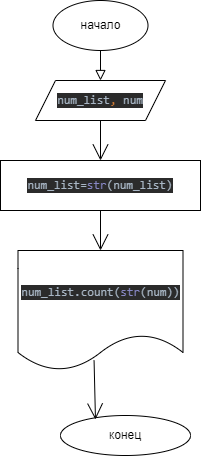

The diagram above was exported from draw.io. Its source (the exported page's mxGraphModel, read from the mxfile embedded in the PNG):
<mxGraphModel dx="635" dy="559" grid="1" gridSize="10" guides="1" tooltips="1" connect="1" arrows="1" fold="1" page="1" pageScale="1" pageWidth="827" pageHeight="1169" math="0" shadow="0">
  <root>
    <mxCell id="WIyWlLk6GJQsqaUBKTNV-0" />
    <mxCell id="WIyWlLk6GJQsqaUBKTNV-1" parent="WIyWlLk6GJQsqaUBKTNV-0" />
    <mxCell id="WIyWlLk6GJQsqaUBKTNV-2" value="" style="rounded=0;html=1;jettySize=auto;orthogonalLoop=1;fontSize=11;endArrow=block;endFill=0;endSize=8;strokeWidth=1;shadow=0;labelBackgroundColor=none;edgeStyle=orthogonalEdgeStyle;exitX=0.5;exitY=1;exitDx=0;exitDy=0;entryX=0.5;entryY=0;entryDx=0;entryDy=0;" parent="WIyWlLk6GJQsqaUBKTNV-1" source="4XrlgHcL5edWBOwhJTZR-0" target="4XrlgHcL5edWBOwhJTZR-1" edge="1">
      <mxGeometry relative="1" as="geometry">
        <mxPoint x="219.5" y="260" as="sourcePoint" />
        <mxPoint x="219.5" y="310" as="targetPoint" />
      </mxGeometry>
    </mxCell>
    <mxCell id="4XrlgHcL5edWBOwhJTZR-0" value="начало" style="ellipse;whiteSpace=wrap;html=1;hachureGap=4;" parent="WIyWlLk6GJQsqaUBKTNV-1" vertex="1">
      <mxGeometry x="162.5" y="60" width="95" height="50" as="geometry" />
    </mxCell>
    <mxCell id="40-JJJtP64SpfNixEql1-18" style="edgeStyle=none;curved=1;rounded=0;orthogonalLoop=1;jettySize=auto;html=1;exitX=0.5;exitY=1;exitDx=0;exitDy=0;entryX=0.5;entryY=0;entryDx=0;entryDy=0;endArrow=open;startSize=14;endSize=14;sourcePerimeterSpacing=8;targetPerimeterSpacing=8;" edge="1" parent="WIyWlLk6GJQsqaUBKTNV-1" source="4XrlgHcL5edWBOwhJTZR-1" target="L831dmrKyAuVbP7FHhAC-45">
      <mxGeometry relative="1" as="geometry" />
    </mxCell>
    <mxCell id="4XrlgHcL5edWBOwhJTZR-1" value="&lt;pre style=&quot;background-color: #2b2b2b ; color: #a9b7c6 ; font-family: &amp;#34;jetbrains mono&amp;#34; , monospace ; font-size: 9 8pt&quot;&gt;&lt;pre style=&quot;font-family: &amp;#34;jetbrains mono&amp;#34; , monospace&quot;&gt;&lt;pre style=&quot;font-family: &amp;#34;jetbrains mono&amp;#34; , monospace&quot;&gt;&lt;pre style=&quot;font-family: &amp;#34;jetbrains mono&amp;#34; , monospace&quot;&gt;&lt;pre style=&quot;font-family: &amp;#34;jetbrains mono&amp;#34; , monospace&quot;&gt;&lt;pre style=&quot;font-family: &amp;#34;jetbrains mono&amp;#34; , monospace&quot;&gt;&lt;pre style=&quot;font-family: &amp;#34;jetbrains mono&amp;#34; , monospace&quot;&gt;&lt;pre style=&quot;font-family: &amp;#34;jetbrains mono&amp;#34; , monospace&quot;&gt;num_list&lt;span style=&quot;color: #cc7832&quot;&gt;, &lt;/span&gt;num&lt;/pre&gt;&lt;/pre&gt;&lt;/pre&gt;&lt;/pre&gt;&lt;/pre&gt;&lt;/pre&gt;&lt;/pre&gt;&lt;/pre&gt;" style="shape=parallelogram;perimeter=parallelogramPerimeter;whiteSpace=wrap;html=1;fixedSize=1;hachureGap=4;" parent="WIyWlLk6GJQsqaUBKTNV-1" vertex="1">
      <mxGeometry x="145" y="140" width="130" height="40" as="geometry" />
    </mxCell>
    <mxCell id="4XrlgHcL5edWBOwhJTZR-3" value="конец" style="ellipse;whiteSpace=wrap;html=1;hachureGap=4;" parent="WIyWlLk6GJQsqaUBKTNV-1" vertex="1">
      <mxGeometry x="170" y="475" width="130" height="40" as="geometry" />
    </mxCell>
    <mxCell id="L831dmrKyAuVbP7FHhAC-45" value="&lt;pre style=&quot;background-color: #2b2b2b ; color: #a9b7c6 ; font-family: &amp;#34;jetbrains mono&amp;#34; , monospace ; font-size: 9 8pt&quot;&gt;&lt;pre style=&quot;font-family: &amp;#34;jetbrains mono&amp;#34; , monospace&quot;&gt;&lt;pre style=&quot;font-family: &amp;#34;jetbrains mono&amp;#34; , monospace&quot;&gt;&lt;pre style=&quot;font-family: &amp;#34;jetbrains mono&amp;#34; , monospace&quot;&gt;&lt;pre style=&quot;font-family: &amp;#34;jetbrains mono&amp;#34; , monospace&quot;&gt;num_list=&lt;span style=&quot;color: #8888c6&quot;&gt;str&lt;/span&gt;(num_list)&lt;/pre&gt;&lt;/pre&gt;&lt;/pre&gt;&lt;/pre&gt;&lt;/pre&gt;" style="rounded=0;whiteSpace=wrap;html=1;hachureGap=4;" parent="WIyWlLk6GJQsqaUBKTNV-1" vertex="1">
      <mxGeometry x="110" y="220" width="200" height="50" as="geometry" />
    </mxCell>
    <mxCell id="40-JJJtP64SpfNixEql1-8" value="" style="edgeStyle=none;curved=1;rounded=0;orthogonalLoop=1;jettySize=auto;html=1;endArrow=open;startSize=14;endSize=14;sourcePerimeterSpacing=8;targetPerimeterSpacing=8;exitX=0.5;exitY=1;exitDx=0;exitDy=0;entryX=0.5;entryY=0;entryDx=0;entryDy=0;" edge="1" parent="WIyWlLk6GJQsqaUBKTNV-1" source="L831dmrKyAuVbP7FHhAC-45">
      <mxGeometry relative="1" as="geometry">
        <mxPoint x="200.71000000000004" y="270.67999999999995" as="sourcePoint" />
        <mxPoint x="210" y="310" as="targetPoint" />
        <Array as="points" />
      </mxGeometry>
    </mxCell>
    <mxCell id="40-JJJtP64SpfNixEql1-24" value="&lt;pre style=&quot;background-color: #2b2b2b ; color: #a9b7c6 ; font-family: &amp;#34;jetbrains mono&amp;#34; , monospace ; font-size: 9 8pt&quot;&gt;&lt;pre style=&quot;font-family: &amp;#34;jetbrains mono&amp;#34; , monospace&quot;&gt;&lt;pre style=&quot;font-family: &amp;#34;jetbrains mono&amp;#34; , monospace&quot;&gt;&lt;pre style=&quot;font-family: &amp;#34;jetbrains mono&amp;#34; , monospace&quot;&gt;&lt;pre style=&quot;font-family: &amp;#34;jetbrains mono&amp;#34; , monospace&quot;&gt;&lt;pre style=&quot;font-family: &amp;#34;jetbrains mono&amp;#34; , monospace&quot;&gt;&lt;pre style=&quot;font-family: &amp;#34;jetbrains mono&amp;#34; , monospace&quot;&gt;&lt;pre style=&quot;font-family: &amp;#34;jetbrains mono&amp;#34; , monospace&quot;&gt;&lt;pre style=&quot;font-family: &amp;#34;jetbrains mono&amp;#34; , monospace&quot;&gt;&lt;pre style=&quot;font-family: &amp;#34;jetbrains mono&amp;#34; , monospace&quot;&gt;&lt;pre style=&quot;font-family: &amp;#34;jetbrains mono&amp;#34; , monospace&quot;&gt;&lt;pre style=&quot;font-family: &amp;#34;jetbrains mono&amp;#34; , monospace&quot;&gt;num_list.count(&lt;span style=&quot;color: #8888c6&quot;&gt;str&lt;/span&gt;(num))&lt;/pre&gt;&lt;/pre&gt;&lt;/pre&gt;&lt;/pre&gt;&lt;/pre&gt;&lt;/pre&gt;&lt;/pre&gt;&lt;/pre&gt;&lt;/pre&gt;&lt;/pre&gt;&lt;/pre&gt;&lt;/pre&gt;" style="shape=document;whiteSpace=wrap;html=1;boundedLbl=1;" vertex="1" parent="WIyWlLk6GJQsqaUBKTNV-1">
      <mxGeometry x="127.5" y="310" width="165" height="120" as="geometry" />
    </mxCell>
    <mxCell id="40-JJJtP64SpfNixEql1-41" value="" style="edgeStyle=none;orthogonalLoop=1;jettySize=auto;html=1;rounded=0;endArrow=open;startSize=14;endSize=14;sourcePerimeterSpacing=8;targetPerimeterSpacing=8;curved=1;exitX=0.461;exitY=0.917;exitDx=0;exitDy=0;entryX=0.269;entryY=0.1;entryDx=0;entryDy=0;entryPerimeter=0;exitPerimeter=0;" edge="1" parent="WIyWlLk6GJQsqaUBKTNV-1" source="40-JJJtP64SpfNixEql1-24" target="4XrlgHcL5edWBOwhJTZR-3">
      <mxGeometry width="120" relative="1" as="geometry">
        <mxPoint x="500" y="735" as="sourcePoint" />
        <mxPoint x="520" y="710" as="targetPoint" />
        <Array as="points" />
      </mxGeometry>
    </mxCell>
  </root>
</mxGraphModel>